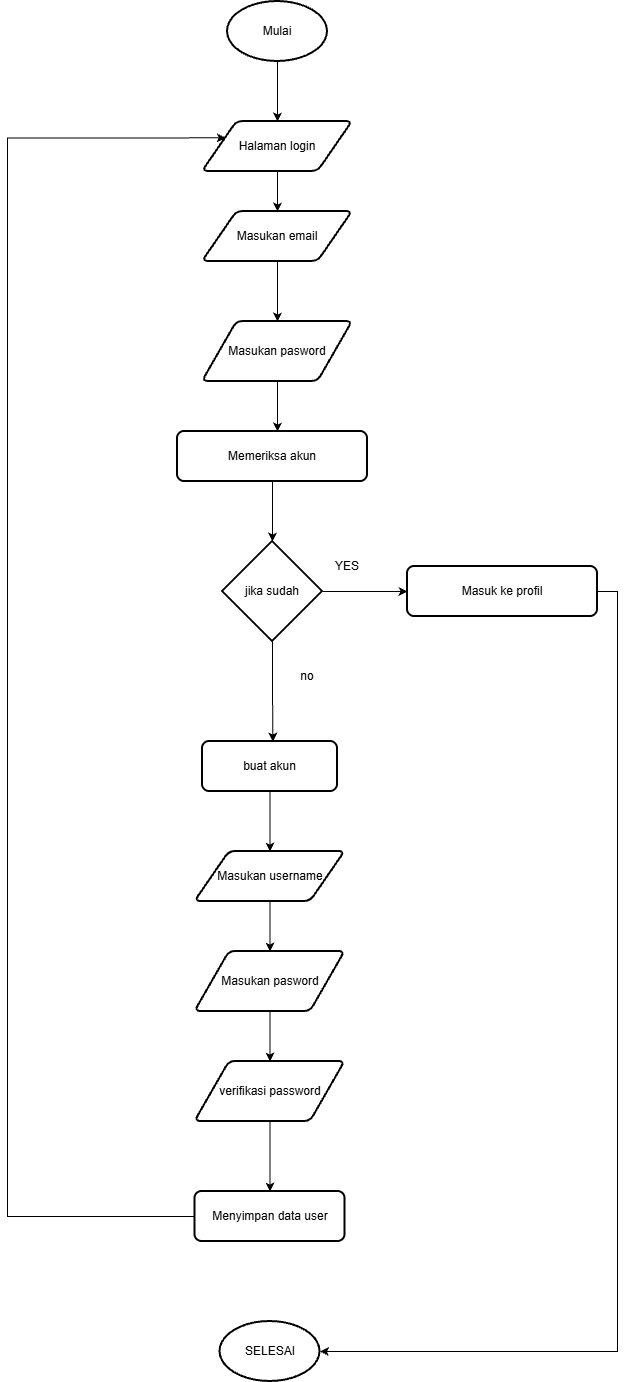

The diagram above was exported from draw.io. Its source (the exported page's mxGraphModel, read from the mxfile embedded in the PNG):
<mxGraphModel dx="1666" dy="2036" grid="1" gridSize="10" guides="1" tooltips="1" connect="1" arrows="1" fold="1" page="1" pageScale="1" pageWidth="850" pageHeight="1100" math="0" shadow="0">
  <root>
    <mxCell id="0" />
    <mxCell id="1" parent="0" />
    <mxCell id="9Iaqwvpx8mf6td388rtW-3" edge="1" parent="1" style="edgeStyle=orthogonalEdgeStyle;rounded=0;orthogonalLoop=1;jettySize=auto;html=1;exitX=0.5;exitY=1;exitDx=0;exitDy=0;exitPerimeter=0;entryX=0.582;entryY=0.025;entryDx=0;entryDy=0;entryPerimeter=0;defaultLabelBackgroundColor=page;" target="9Iaqwvpx8mf6td388rtW-2">
      <mxGeometry relative="1" as="geometry">
        <mxPoint x="420" y="100" as="sourcePoint" />
      </mxGeometry>
    </mxCell>
    <mxCell id="9Iaqwvpx8mf6td388rtW-40" edge="1" parent="1" source="9Iaqwvpx8mf6td388rtW-8" style="edgeStyle=orthogonalEdgeStyle;rounded=0;orthogonalLoop=1;jettySize=auto;html=1;exitX=0.5;exitY=1;exitDx=0;exitDy=0;exitPerimeter=0;entryX=0.5;entryY=0;entryDx=0;entryDy=0;defaultLabelBackgroundColor=page;" target="9Iaqwvpx8mf6td388rtW-39">
      <mxGeometry relative="1" as="geometry" />
    </mxCell>
    <mxCell id="9Iaqwvpx8mf6td388rtW-8" parent="1" style="strokeWidth=2;html=1;shape=mxgraph.flowchart.start_1;whiteSpace=wrap;" value="Mulai" vertex="1">
      <mxGeometry height="60" width="100" x="350" y="-10" as="geometry" />
    </mxCell>
    <mxCell id="9Iaqwvpx8mf6td388rtW-16" edge="1" parent="1" source="9Iaqwvpx8mf6td388rtW-9" style="edgeStyle=orthogonalEdgeStyle;rounded=0;orthogonalLoop=1;jettySize=auto;html=1;exitX=0.5;exitY=1;exitDx=0;exitDy=0;entryX=0.5;entryY=0;entryDx=0;entryDy=0;defaultLabelBackgroundColor=page;" target="9Iaqwvpx8mf6td388rtW-13">
      <mxGeometry relative="1" as="geometry" />
    </mxCell>
    <mxCell id="9Iaqwvpx8mf6td388rtW-9" parent="1" style="shape=parallelogram;html=1;strokeWidth=2;perimeter=parallelogramPerimeter;whiteSpace=wrap;rounded=1;arcSize=12;size=0.23;" value="Masukan email" vertex="1">
      <mxGeometry height="50" width="150" x="325" y="200" as="geometry" />
    </mxCell>
    <mxCell id="9Iaqwvpx8mf6td388rtW-13" parent="1" style="shape=parallelogram;html=1;strokeWidth=2;perimeter=parallelogramPerimeter;whiteSpace=wrap;rounded=1;arcSize=12;size=0.23;" value="Masukan pasword" vertex="1">
      <mxGeometry height="60" width="150" x="325" y="310" as="geometry" />
    </mxCell>
    <mxCell id="9Iaqwvpx8mf6td388rtW-19" edge="1" parent="1" source="9Iaqwvpx8mf6td388rtW-13" style="edgeStyle=orthogonalEdgeStyle;rounded=0;orthogonalLoop=1;jettySize=auto;html=1;exitX=0.5;exitY=1;exitDx=0;exitDy=0;entryX=0.5;entryY=0;entryDx=0;entryDy=0;entryPerimeter=0;defaultLabelBackgroundColor=page;">
      <mxGeometry relative="1" as="geometry">
        <mxPoint x="400" y="420" as="targetPoint" />
      </mxGeometry>
    </mxCell>
    <mxCell id="9Iaqwvpx8mf6td388rtW-20" parent="1" style="rounded=1;whiteSpace=wrap;html=1;absoluteArcSize=1;arcSize=14;strokeWidth=2;" value="Memeriksa akun" vertex="1">
      <mxGeometry height="50" width="190" x="300" y="420" as="geometry" />
    </mxCell>
    <mxCell id="9Iaqwvpx8mf6td388rtW-24" edge="1" parent="1" source="9Iaqwvpx8mf6td388rtW-21" style="edgeStyle=orthogonalEdgeStyle;rounded=0;orthogonalLoop=1;jettySize=auto;html=1;exitX=1;exitY=0.5;exitDx=0;exitDy=0;exitPerimeter=0;entryX=0;entryY=0.5;entryDx=0;entryDy=0;defaultLabelBackgroundColor=page;" target="9Iaqwvpx8mf6td388rtW-23">
      <mxGeometry relative="1" as="geometry" />
    </mxCell>
    <mxCell id="9Iaqwvpx8mf6td388rtW-26" edge="1" parent="1" source="9Iaqwvpx8mf6td388rtW-21" style="edgeStyle=orthogonalEdgeStyle;rounded=0;orthogonalLoop=1;jettySize=auto;html=1;exitX=0.5;exitY=1;exitDx=0;exitDy=0;exitPerimeter=0;defaultLabelBackgroundColor=page;">
      <mxGeometry relative="1" as="geometry">
        <mxPoint x="395.4457831325303" y="730" as="targetPoint" />
      </mxGeometry>
    </mxCell>
    <mxCell id="9Iaqwvpx8mf6td388rtW-21" parent="1" style="strokeWidth=2;html=1;shape=mxgraph.flowchart.decision;whiteSpace=wrap;" value="jika sudah" vertex="1">
      <mxGeometry height="100" width="100" x="345" y="530" as="geometry" />
    </mxCell>
    <mxCell id="9Iaqwvpx8mf6td388rtW-22" edge="1" parent="1" source="9Iaqwvpx8mf6td388rtW-20" style="edgeStyle=orthogonalEdgeStyle;rounded=0;orthogonalLoop=1;jettySize=auto;html=1;exitX=0.5;exitY=1;exitDx=0;exitDy=0;entryX=0.5;entryY=0;entryDx=0;entryDy=0;entryPerimeter=0;defaultLabelBackgroundColor=page;" target="9Iaqwvpx8mf6td388rtW-21">
      <mxGeometry relative="1" as="geometry" />
    </mxCell>
    <mxCell id="9Iaqwvpx8mf6td388rtW-23" parent="1" style="rounded=1;whiteSpace=wrap;html=1;absoluteArcSize=1;arcSize=14;strokeWidth=2;" value="Masuk ke profil" vertex="1">
      <mxGeometry height="50" width="190" x="530" y="555" as="geometry" />
    </mxCell>
    <mxCell id="9Iaqwvpx8mf6td388rtW-25" parent="1" style="text;html=1;whiteSpace=wrap;strokeColor=none;fillColor=none;align=center;verticalAlign=middle;rounded=0;" value="YES" vertex="1">
      <mxGeometry height="30" width="60" x="440" y="540" as="geometry" />
    </mxCell>
    <mxCell id="9Iaqwvpx8mf6td388rtW-27" parent="1" style="text;html=1;whiteSpace=wrap;strokeColor=none;fillColor=none;align=center;verticalAlign=middle;rounded=0;" value="no" vertex="1">
      <mxGeometry height="30" width="60" x="400" y="650" as="geometry" />
    </mxCell>
    <mxCell id="9Iaqwvpx8mf6td388rtW-31" edge="1" parent="1" source="9Iaqwvpx8mf6td388rtW-28" style="edgeStyle=orthogonalEdgeStyle;rounded=0;orthogonalLoop=1;jettySize=auto;html=1;exitX=0.5;exitY=1;exitDx=0;exitDy=0;entryX=0.5;entryY=0;entryDx=0;entryDy=0;defaultLabelBackgroundColor=page;" target="9Iaqwvpx8mf6td388rtW-30">
      <mxGeometry relative="1" as="geometry" />
    </mxCell>
    <mxCell id="9Iaqwvpx8mf6td388rtW-28" parent="1" style="rounded=1;whiteSpace=wrap;html=1;absoluteArcSize=1;arcSize=14;strokeWidth=2;" value="buat akun" vertex="1">
      <mxGeometry height="50" width="135" x="325" y="730" as="geometry" />
    </mxCell>
    <mxCell id="9Iaqwvpx8mf6td388rtW-33" edge="1" parent="1" source="9Iaqwvpx8mf6td388rtW-30" style="edgeStyle=orthogonalEdgeStyle;rounded=0;orthogonalLoop=1;jettySize=auto;html=1;exitX=0.5;exitY=1;exitDx=0;exitDy=0;entryX=0.5;entryY=0;entryDx=0;entryDy=0;defaultLabelBackgroundColor=page;" target="9Iaqwvpx8mf6td388rtW-32">
      <mxGeometry relative="1" as="geometry" />
    </mxCell>
    <mxCell id="9Iaqwvpx8mf6td388rtW-30" parent="1" style="shape=parallelogram;html=1;strokeWidth=2;perimeter=parallelogramPerimeter;whiteSpace=wrap;rounded=1;arcSize=12;size=0.23;" value="Masukan username" vertex="1">
      <mxGeometry height="50" width="150" x="317.5" y="840" as="geometry" />
    </mxCell>
    <mxCell id="9Iaqwvpx8mf6td388rtW-35" edge="1" parent="1" source="9Iaqwvpx8mf6td388rtW-32" style="edgeStyle=orthogonalEdgeStyle;rounded=0;orthogonalLoop=1;jettySize=auto;html=1;exitX=0.5;exitY=1;exitDx=0;exitDy=0;entryX=0.5;entryY=0;entryDx=0;entryDy=0;defaultLabelBackgroundColor=page;" target="9Iaqwvpx8mf6td388rtW-34">
      <mxGeometry relative="1" as="geometry" />
    </mxCell>
    <mxCell id="9Iaqwvpx8mf6td388rtW-32" parent="1" style="shape=parallelogram;html=1;strokeWidth=2;perimeter=parallelogramPerimeter;whiteSpace=wrap;rounded=1;arcSize=12;size=0.23;" value="Masukan pasword" vertex="1">
      <mxGeometry height="60" width="150" x="317.5" y="940" as="geometry" />
    </mxCell>
    <mxCell id="9Iaqwvpx8mf6td388rtW-37" edge="1" parent="1" source="9Iaqwvpx8mf6td388rtW-34" style="edgeStyle=orthogonalEdgeStyle;rounded=0;orthogonalLoop=1;jettySize=auto;html=1;exitX=0.5;exitY=1;exitDx=0;exitDy=0;entryX=0.5;entryY=0;entryDx=0;entryDy=0;defaultLabelBackgroundColor=page;" target="9Iaqwvpx8mf6td388rtW-36">
      <mxGeometry relative="1" as="geometry" />
    </mxCell>
    <mxCell id="9Iaqwvpx8mf6td388rtW-34" parent="1" style="shape=parallelogram;html=1;strokeWidth=2;perimeter=parallelogramPerimeter;whiteSpace=wrap;rounded=1;arcSize=12;size=0.23;" value="verifikasi password" vertex="1">
      <mxGeometry height="60" width="150" x="317.5" y="1050" as="geometry" />
    </mxCell>
    <mxCell id="9Iaqwvpx8mf6td388rtW-45" edge="1" parent="1" source="9Iaqwvpx8mf6td388rtW-36" style="edgeStyle=orthogonalEdgeStyle;rounded=0;orthogonalLoop=1;jettySize=auto;html=1;exitX=0;exitY=0.5;exitDx=0;exitDy=0;entryX=0;entryY=0.25;entryDx=0;entryDy=0;defaultLabelBackgroundColor=page;" target="9Iaqwvpx8mf6td388rtW-39">
      <mxGeometry relative="1" x="0.2261" as="geometry">
        <Array as="points">
          <mxPoint x="130" y="1205" />
          <mxPoint x="130" y="126.4" />
        </Array>
      </mxGeometry>
    </mxCell>
    <mxCell id="9Iaqwvpx8mf6td388rtW-36" parent="1" style="rounded=1;whiteSpace=wrap;html=1;absoluteArcSize=1;arcSize=14;strokeWidth=2;" value="Menyimpan data user" vertex="1">
      <mxGeometry height="50" width="150" x="317.5" y="1180" as="geometry" />
    </mxCell>
    <mxCell id="9Iaqwvpx8mf6td388rtW-42" edge="1" parent="1" source="9Iaqwvpx8mf6td388rtW-39" style="edgeStyle=orthogonalEdgeStyle;rounded=0;orthogonalLoop=1;jettySize=auto;html=1;exitX=0.5;exitY=1;exitDx=0;exitDy=0;entryX=0.5;entryY=0;entryDx=0;entryDy=0;defaultLabelBackgroundColor=page;" target="9Iaqwvpx8mf6td388rtW-9">
      <mxGeometry relative="1" as="geometry" />
    </mxCell>
    <mxCell id="9Iaqwvpx8mf6td388rtW-39" parent="1" style="shape=parallelogram;html=1;strokeWidth=2;perimeter=parallelogramPerimeter;whiteSpace=wrap;rounded=1;arcSize=12;size=0.23;" value="Halaman login" vertex="1">
      <mxGeometry height="50" width="150" x="325" y="110" as="geometry" />
    </mxCell>
    <mxCell id="9Iaqwvpx8mf6td388rtW-46" parent="1" style="strokeWidth=2;html=1;shape=mxgraph.flowchart.start_1;whiteSpace=wrap;" value="SELESAI" vertex="1">
      <mxGeometry height="60" width="100" x="342.5" y="1310" as="geometry" />
    </mxCell>
    <mxCell id="9Iaqwvpx8mf6td388rtW-48" edge="1" parent="1" source="9Iaqwvpx8mf6td388rtW-23" style="edgeStyle=orthogonalEdgeStyle;rounded=0;orthogonalLoop=1;jettySize=auto;html=1;exitX=1;exitY=0.5;exitDx=0;exitDy=0;entryX=1;entryY=0.5;entryDx=0;entryDy=0;entryPerimeter=0;defaultLabelBackgroundColor=page;" target="9Iaqwvpx8mf6td388rtW-46">
      <mxGeometry relative="1" as="geometry" />
    </mxCell>
    <mxCell id="9Iaqwvpx8mf6td388rtW-49" edge="1" parent="1" source="9Iaqwvpx8mf6td388rtW-28" style="edgeStyle=orthogonalEdgeStyle;rounded=0;orthogonalLoop=1;jettySize=auto;html=1;innerLoopWaypoints=1;exitX=0.5;exitY=1;exitDx=0;exitDy=0;defaultLabelBackgroundColor=page;" target="9Iaqwvpx8mf6td388rtW-28">
      <mxGeometry relative="1" as="geometry" />
    </mxCell>
  </root>
</mxGraphModel>